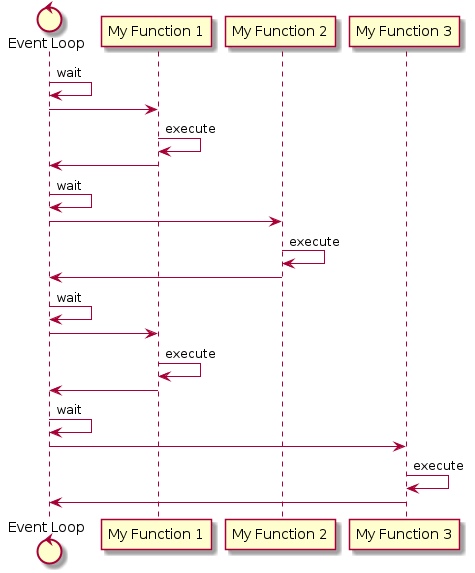

The diagram above was rendered by PlantUML. Its source (embedded in the PNG):
@startuml
control "Event Loop" as el
participant "My Function 1" as my1
participant "My Function 2" as my2
participant "My Function 3" as my3

el -> el   : wait

el  -> my1  
my1 -> my1 : execute
el  <- my1 

el -> el   : wait

el ->  my2 : 
my2 -> my2 : execute
el  <- my2 : 

el -> el   : wait

el -> my1  : 
my1 -> my1 : execute
el  <- my1 : 

el -> el   : wait

el ->  my3 : 
my3 -> my3 : execute
el  <- my3 : 

@enduml